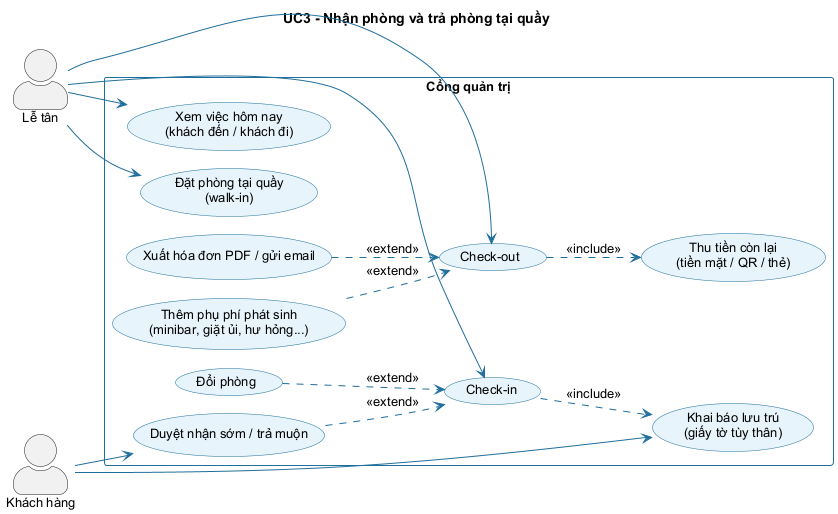

The diagram above was rendered by PlantUML. Its source (embedded in the PNG):
@startuml uc3-nhan-tra-phong
!include common.iuml
title UC3 - Nhận phòng và trả phòng tại quầy

actor "Lễ tân" as Staff
actor "Khách hàng" as Customer

rectangle "Cổng quản trị" {
  usecase "Xem việc hôm nay\n(khách đến / khách đi)" as UC_Today
  usecase "Đặt phòng tại quầy\n(walk-in)" as UC_Walkin
  usecase "Check-in" as UC_In
  usecase "Khai báo lưu trú\n(giấy tờ tùy thân)" as UC_Reg
  usecase "Duyệt nhận sớm / trả muộn" as UC_Stay
  usecase "Đổi phòng" as UC_Move
  usecase "Check-out" as UC_Out
  usecase "Thêm phụ phí phát sinh\n(minibar, giặt ủi, hư hỏng...)" as UC_Charge
  usecase "Thu tiền còn lại\n(tiền mặt / QR / thẻ)" as UC_Pay
  usecase "Xuất hóa đơn PDF / gửi email" as UC_Invoice
}

Staff --> UC_Today
Staff --> UC_Walkin
Staff --> UC_In
Staff --> UC_Out
Customer --> UC_Reg
Customer --> UC_Stay

UC_In ..> UC_Reg : <<include>>
UC_Stay ..> UC_In : <<extend>>
UC_Move ..> UC_In : <<extend>>
UC_Out ..> UC_Pay : <<include>>
UC_Charge ..> UC_Out : <<extend>>
UC_Invoice ..> UC_Out : <<extend>>
@enduml